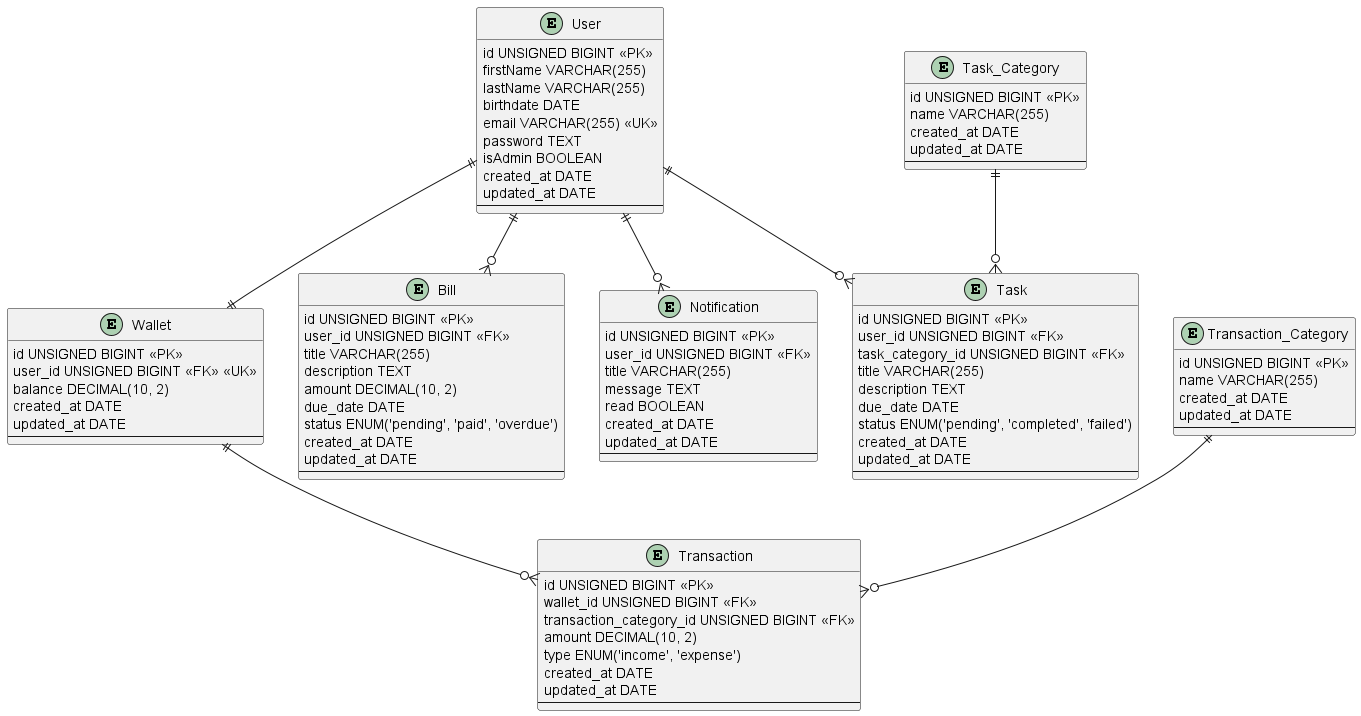

The diagram above was rendered by PlantUML. Its source (embedded in the PNG):
@startuml DER

entity User {
    id UNSIGNED BIGINT <<PK>>
    firstName VARCHAR(255)
    lastName VARCHAR(255)
    birthdate DATE
    email VARCHAR(255) <<UK>>
    password TEXT
    isAdmin BOOLEAN
    created_at DATE
    updated_at DATE
    --
}

entity Wallet {
    id UNSIGNED BIGINT <<PK>>
    user_id UNSIGNED BIGINT <<FK>> <<UK>>
    balance DECIMAL(10, 2)
    created_at DATE
    updated_at DATE
    --
}

entity Transaction {
    id UNSIGNED BIGINT <<PK>>
    wallet_id UNSIGNED BIGINT <<FK>>
    transaction_category_id UNSIGNED BIGINT <<FK>>
    amount DECIMAL(10, 2)
    type ENUM('income', 'expense')
    created_at DATE
    updated_at DATE
    --
}

entity Bill {
    id UNSIGNED BIGINT <<PK>>
    user_id UNSIGNED BIGINT <<FK>>
    title VARCHAR(255)
    description TEXT
    amount DECIMAL(10, 2)
    due_date DATE
    status ENUM('pending', 'paid', 'overdue')
    created_at DATE
    updated_at DATE
    --
}

entity Notification {
    id UNSIGNED BIGINT <<PK>>
    user_id UNSIGNED BIGINT <<FK>>
    title VARCHAR(255)
    message TEXT
    read BOOLEAN
    created_at DATE
    updated_at DATE
    --
}

entity Task {
    id UNSIGNED BIGINT <<PK>>
    user_id UNSIGNED BIGINT <<FK>>
    task_category_id UNSIGNED BIGINT <<FK>>
    title VARCHAR(255)
    description TEXT
    due_date DATE
    status ENUM('pending', 'completed', 'failed')
    created_at DATE
    updated_at DATE
    --
}

entity Transaction_Category {
    id UNSIGNED BIGINT <<PK>>
    name VARCHAR(255)
    created_at DATE
    updated_at DATE
    --
}

entity Task_Category {
    id UNSIGNED BIGINT <<PK>>
    name VARCHAR(255)
    created_at DATE
    updated_at DATE
    --
}


User ||--|| Wallet
Wallet ||--o{ Transaction
User ||--o{ Bill
User ||--o{ Notification
User ||--o{ Task
Task_Category ||--o{ Task
Transaction_Category ||--o{ Transaction

@enduml